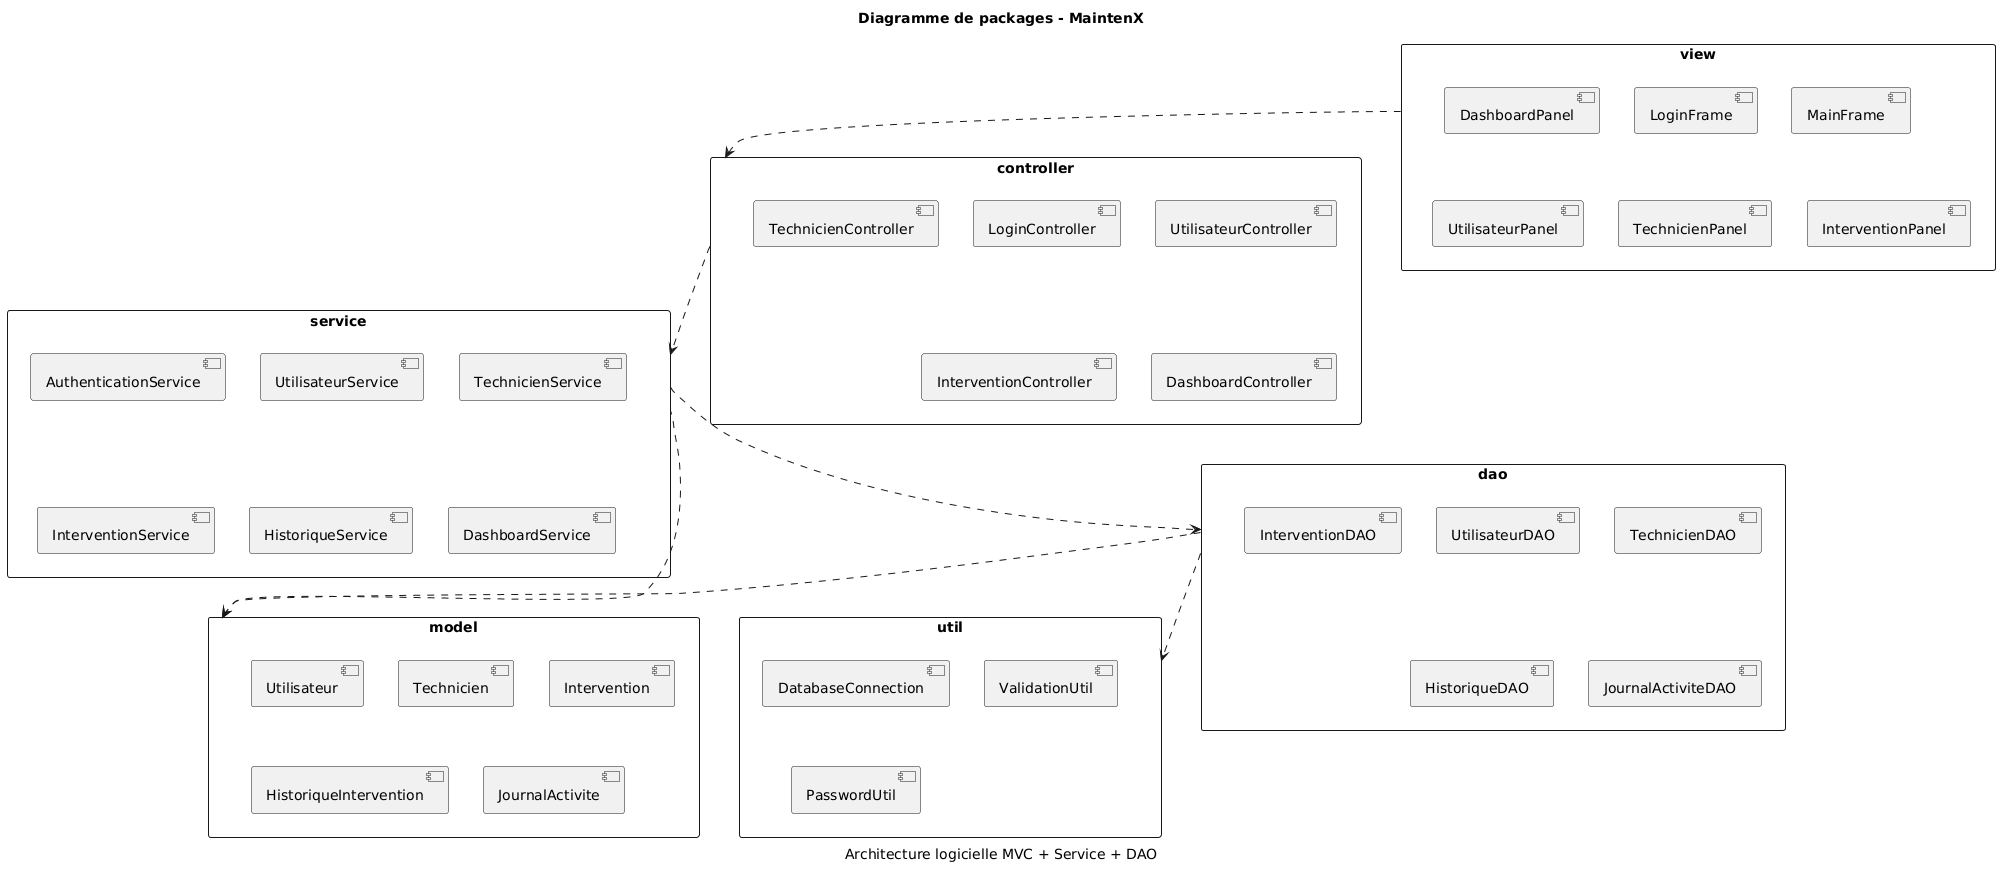

The diagram above was rendered by PlantUML. Its source (embedded in the PNG):
@startuml
title Diagramme de packages - MaintenX
caption Architecture logicielle MVC + Service + DAO

skinparam packageStyle rectangle
skinparam shadowing false

package "view" {
    [LoginFrame]
    [MainFrame]
    [DashboardPanel]
    [UtilisateurPanel]
    [TechnicienPanel]
    [InterventionPanel]
}

package "controller" {
    [LoginController]
    [UtilisateurController]
    [TechnicienController]
    [InterventionController]
    [DashboardController]
}

package "service" {
    [AuthenticationService]
    [UtilisateurService]
    [TechnicienService]
    [InterventionService]
    [HistoriqueService]
    [DashboardService]
}

package "dao" {
    [UtilisateurDAO]
    [TechnicienDAO]
    [InterventionDAO]
    [HistoriqueDAO]
    [JournalActiviteDAO]
}

package "model" {
    [Utilisateur]
    [Technicien]
    [Intervention]
    [HistoriqueIntervention]
    [JournalActivite]
}

package "util" {
    [DatabaseConnection]
    [ValidationUtil]
    [PasswordUtil]
}

view ..> controller
controller ..> service
service ..> dao
service ..> model
dao ..> model
dao ..> util
@enduml